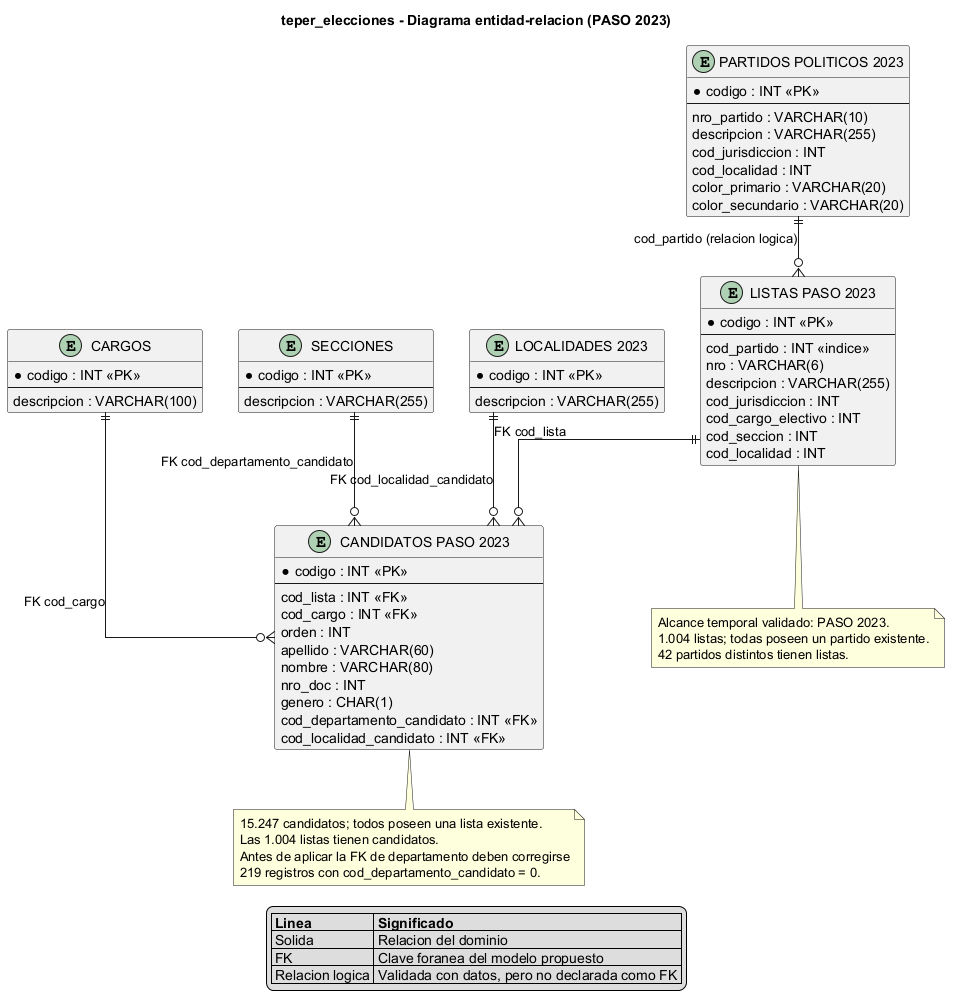

The diagram above was rendered by PlantUML. Its source (embedded in the PNG):
@startuml
title teper_elecciones - Diagrama entidad-relacion (PASO 2023)

hide methods
skinparam linetype ortho
skinparam shadowing false
skinparam entity {
  BackgroundColor #F8FAFC
  BorderColor #334155
  ArrowColor #475569
}

entity "PARTIDOS POLITICOS 2023" as Partido2023 {
  * codigo : INT <<PK>>
  --
  nro_partido : VARCHAR(10)
  descripcion : VARCHAR(255)
  cod_jurisdiccion : INT
  cod_localidad : INT
  color_primario : VARCHAR(20)
  color_secundario : VARCHAR(20)
}

entity "LISTAS PASO 2023" as Lista2023 {
  * codigo : INT <<PK>>
  --
  cod_partido : INT <<indice>>
  nro : VARCHAR(6)
  descripcion : VARCHAR(255)
  cod_jurisdiccion : INT
  cod_cargo_electivo : INT
  cod_seccion : INT
  cod_localidad : INT
}

entity "CANDIDATOS PASO 2023" as Candidato2023 {
  * codigo : INT <<PK>>
  --
  cod_lista : INT <<FK>>
  cod_cargo : INT <<FK>>
  orden : INT
  apellido : VARCHAR(60)
  nombre : VARCHAR(80)
  nro_doc : INT
  genero : CHAR(1)
  cod_departamento_candidato : INT <<FK>>
  cod_localidad_candidato : INT <<FK>>
}

entity "CARGOS" as Cargo {
  * codigo : INT <<PK>>
  --
  descripcion : VARCHAR(100)
}

entity "SECCIONES" as Seccion {
  * codigo : INT <<PK>>
  --
  descripcion : VARCHAR(255)
}

entity "LOCALIDADES 2023" as Localidad2023 {
  * codigo : INT <<PK>>
  --
  descripcion : VARCHAR(255)
}

Partido2023 ||--o{ Lista2023 : "cod_partido (relacion logica)"
Lista2023 ||--o{ Candidato2023 : "FK cod_lista"
Cargo ||--o{ Candidato2023 : "FK cod_cargo"
Seccion ||--o{ Candidato2023 : "FK cod_departamento_candidato"
Localidad2023 ||--o{ Candidato2023 : "FK cod_localidad_candidato"

note bottom of Lista2023
  Alcance temporal validado: PASO 2023.
  1.004 listas; todas poseen un partido existente.
  42 partidos distintos tienen listas.
end note

note bottom of Candidato2023
  15.247 candidatos; todos poseen una lista existente.
  Las 1.004 listas tienen candidatos.
  Antes de aplicar la FK de departamento deben corregirse
  219 registros con cod_departamento_candidato = 0.
end note

legend bottom
  |= Linea |= Significado |
  | Solida | Relacion del dominio |
  | FK | Clave foranea del modelo propuesto |
  | Relacion logica | Validada con datos, pero no declarada como FK |
endlegend
@enduml